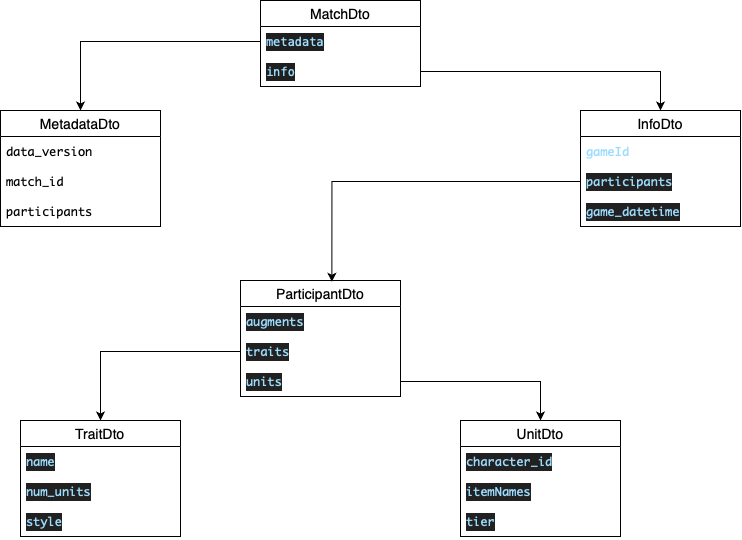

The diagram above was exported from draw.io. Its source (the exported page's mxGraphModel, read from the mxfile embedded in the PNG):
<mxGraphModel dx="1016" dy="866" grid="1" gridSize="10" guides="1" tooltips="1" connect="1" arrows="1" fold="1" page="1" pageScale="1" pageWidth="850" pageHeight="1100" math="0" shadow="0" extFonts="Permanent Marker^https://fonts.googleapis.com/css?family=Permanent+Marker">
  <root>
    <mxCell id="0" />
    <mxCell id="1" parent="0" />
    <mxCell id="FW97orkHbBzgqR-Gqu6M-1" value="MetadataDto" style="swimlane;fontStyle=0;childLayout=stackLayout;horizontal=1;startSize=26;horizontalStack=0;resizeParent=1;resizeParentMax=0;resizeLast=0;collapsible=1;marginBottom=0;align=center;fontSize=14;labelBackgroundColor=none;" vertex="1" parent="1">
      <mxGeometry x="50" y="160" width="160" height="116" as="geometry" />
    </mxCell>
    <mxCell id="FW97orkHbBzgqR-Gqu6M-2" value="&lt;div style=&quot;font-family: IBMPlexMono, Monaco, &amp;quot;Courier New&amp;quot;, monospace, Menlo, Monaco, &amp;quot;Courier New&amp;quot;, monospace; line-height: 18px; white-space: pre;&quot;&gt;&lt;span style=&quot;&quot;&gt;data_version&lt;/span&gt;&lt;/div&gt;" style="text;strokeColor=none;fillColor=none;spacingLeft=4;spacingRight=4;overflow=hidden;rotatable=0;points=[[0,0.5],[1,0.5]];portConstraint=eastwest;fontSize=12;whiteSpace=wrap;html=1;labelBackgroundColor=none;" vertex="1" parent="FW97orkHbBzgqR-Gqu6M-1">
      <mxGeometry y="26" width="160" height="30" as="geometry" />
    </mxCell>
    <mxCell id="FW97orkHbBzgqR-Gqu6M-3" value="&lt;div style=&quot;font-family: IBMPlexMono, Monaco, &amp;quot;Courier New&amp;quot;, monospace, Menlo, Monaco, &amp;quot;Courier New&amp;quot;, monospace; line-height: 18px; white-space: pre;&quot;&gt;&lt;span style=&quot;&quot;&gt;match_id&lt;/span&gt;&lt;/div&gt;" style="text;strokeColor=none;fillColor=none;spacingLeft=4;spacingRight=4;overflow=hidden;rotatable=0;points=[[0,0.5],[1,0.5]];portConstraint=eastwest;fontSize=12;whiteSpace=wrap;html=1;labelBackgroundColor=none;" vertex="1" parent="FW97orkHbBzgqR-Gqu6M-1">
      <mxGeometry y="56" width="160" height="30" as="geometry" />
    </mxCell>
    <mxCell id="FW97orkHbBzgqR-Gqu6M-4" value="&lt;div style=&quot;font-family: IBMPlexMono, Monaco, &amp;quot;Courier New&amp;quot;, monospace, Menlo, Monaco, &amp;quot;Courier New&amp;quot;, monospace; line-height: 18px; white-space: pre;&quot;&gt;&lt;span style=&quot;&quot;&gt;participants&lt;/span&gt;&lt;/div&gt;" style="text;strokeColor=none;fillColor=none;spacingLeft=4;spacingRight=4;overflow=hidden;rotatable=0;points=[[0,0.5],[1,0.5]];portConstraint=eastwest;fontSize=12;whiteSpace=wrap;html=1;labelBackgroundColor=none;" vertex="1" parent="FW97orkHbBzgqR-Gqu6M-1">
      <mxGeometry y="86" width="160" height="30" as="geometry" />
    </mxCell>
    <mxCell id="FW97orkHbBzgqR-Gqu6M-5" value="InfoDto" style="swimlane;fontStyle=0;childLayout=stackLayout;horizontal=1;startSize=26;horizontalStack=0;resizeParent=1;resizeParentMax=0;resizeLast=0;collapsible=1;marginBottom=0;align=center;fontSize=14;labelBackgroundColor=none;" vertex="1" parent="1">
      <mxGeometry x="630" y="160" width="160" height="116" as="geometry">
        <mxRectangle x="460" y="80" width="90" height="30" as="alternateBounds" />
      </mxGeometry>
    </mxCell>
    <mxCell id="FW97orkHbBzgqR-Gqu6M-6" value="&lt;div style=&quot;color: rgb(248, 248, 242); font-family: IBMPlexMono, Monaco, &amp;quot;Courier New&amp;quot;, monospace, Menlo, Monaco, &amp;quot;Courier New&amp;quot;, monospace; line-height: 18px; white-space: pre;&quot;&gt;&lt;span style=&quot;color: rgb(156, 220, 254);&quot;&gt;gameId&lt;/span&gt;&lt;/div&gt;" style="text;strokeColor=none;fillColor=none;spacingLeft=4;spacingRight=4;overflow=hidden;rotatable=0;points=[[0,0.5],[1,0.5]];portConstraint=eastwest;fontSize=12;whiteSpace=wrap;html=1;labelBackgroundColor=none;" vertex="1" parent="FW97orkHbBzgqR-Gqu6M-5">
      <mxGeometry y="26" width="160" height="30" as="geometry" />
    </mxCell>
    <mxCell id="FW97orkHbBzgqR-Gqu6M-7" value="&lt;div style=&quot;color: rgb(248, 248, 242); background-color: rgb(33, 33, 33); font-family: IBMPlexMono, Monaco, &amp;quot;Courier New&amp;quot;, monospace, Menlo, Monaco, &amp;quot;Courier New&amp;quot;, monospace; line-height: 18px; white-space: pre;&quot;&gt;&lt;span style=&quot;color: rgb(156, 220, 254);&quot;&gt;participants&lt;/span&gt;&lt;/div&gt;" style="text;strokeColor=none;fillColor=none;spacingLeft=4;spacingRight=4;overflow=hidden;rotatable=0;points=[[0,0.5],[1,0.5]];portConstraint=eastwest;fontSize=12;whiteSpace=wrap;html=1;labelBackgroundColor=none;" vertex="1" parent="FW97orkHbBzgqR-Gqu6M-5">
      <mxGeometry y="56" width="160" height="30" as="geometry" />
    </mxCell>
    <mxCell id="FW97orkHbBzgqR-Gqu6M-8" value="&lt;div style=&quot;color: rgb(248, 248, 242); background-color: rgb(33, 33, 33); font-family: IBMPlexMono, Monaco, &amp;quot;Courier New&amp;quot;, monospace, Menlo, Monaco, &amp;quot;Courier New&amp;quot;, monospace; line-height: 18px; white-space: pre;&quot;&gt;&lt;div style=&quot;line-height: 18px;&quot;&gt;&lt;div style=&quot;line-height: 18px;&quot;&gt;&lt;span style=&quot;color: rgb(156, 220, 254);&quot;&gt;game_datetime&lt;/span&gt;&lt;/div&gt;&lt;/div&gt;&lt;/div&gt;" style="text;strokeColor=none;fillColor=none;spacingLeft=4;spacingRight=4;overflow=hidden;rotatable=0;points=[[0,0.5],[1,0.5]];portConstraint=eastwest;fontSize=12;whiteSpace=wrap;html=1;labelBackgroundColor=none;" vertex="1" parent="FW97orkHbBzgqR-Gqu6M-5">
      <mxGeometry y="86" width="160" height="30" as="geometry" />
    </mxCell>
    <mxCell id="FW97orkHbBzgqR-Gqu6M-9" value="ParticipantDto" style="swimlane;fontStyle=0;childLayout=stackLayout;horizontal=1;startSize=26;horizontalStack=0;resizeParent=1;resizeParentMax=0;resizeLast=0;collapsible=1;marginBottom=0;align=center;fontSize=14;" vertex="1" parent="1">
      <mxGeometry x="290" y="330" width="160" height="116" as="geometry" />
    </mxCell>
    <mxCell id="FW97orkHbBzgqR-Gqu6M-10" value="&lt;div style=&quot;color: rgb(248, 248, 242); background-color: rgb(33, 33, 33); font-family: IBMPlexMono, Monaco, &amp;quot;Courier New&amp;quot;, monospace, Menlo, Monaco, &amp;quot;Courier New&amp;quot;, monospace; line-height: 18px; white-space: pre;&quot;&gt;&lt;span style=&quot;color: rgb(156, 220, 254);&quot;&gt;augments&lt;/span&gt;&lt;/div&gt;" style="text;strokeColor=none;fillColor=none;spacingLeft=4;spacingRight=4;overflow=hidden;rotatable=0;points=[[0,0.5],[1,0.5]];portConstraint=eastwest;fontSize=12;whiteSpace=wrap;html=1;" vertex="1" parent="FW97orkHbBzgqR-Gqu6M-9">
      <mxGeometry y="26" width="160" height="30" as="geometry" />
    </mxCell>
    <mxCell id="FW97orkHbBzgqR-Gqu6M-12" value="&lt;div style=&quot;color: rgb(248, 248, 242); background-color: rgb(33, 33, 33); font-family: IBMPlexMono, Monaco, &amp;quot;Courier New&amp;quot;, monospace, Menlo, Monaco, &amp;quot;Courier New&amp;quot;, monospace; line-height: 18px; white-space: pre;&quot;&gt;&lt;span style=&quot;color: rgb(156, 220, 254);&quot;&gt;traits&lt;/span&gt;&lt;/div&gt;" style="text;strokeColor=none;fillColor=none;spacingLeft=4;spacingRight=4;overflow=hidden;rotatable=0;points=[[0,0.5],[1,0.5]];portConstraint=eastwest;fontSize=12;whiteSpace=wrap;html=1;" vertex="1" parent="FW97orkHbBzgqR-Gqu6M-9">
      <mxGeometry y="56" width="160" height="30" as="geometry" />
    </mxCell>
    <mxCell id="FW97orkHbBzgqR-Gqu6M-11" value="&lt;div style=&quot;background-color: rgb(33, 33, 33); font-family: IBMPlexMono, Monaco, &amp;quot;Courier New&amp;quot;, monospace, Menlo, Monaco, &amp;quot;Courier New&amp;quot;, monospace; line-height: 18px; white-space: pre;&quot;&gt;&lt;font color=&quot;#9cdcfe&quot;&gt;&lt;span style=&quot;caret-color: rgb(156, 220, 254);&quot;&gt;units&lt;/span&gt;&lt;/font&gt;&lt;/div&gt;" style="text;strokeColor=none;fillColor=none;spacingLeft=4;spacingRight=4;overflow=hidden;rotatable=0;points=[[0,0.5],[1,0.5]];portConstraint=eastwest;fontSize=12;whiteSpace=wrap;html=1;" vertex="1" parent="FW97orkHbBzgqR-Gqu6M-9">
      <mxGeometry y="86" width="160" height="30" as="geometry" />
    </mxCell>
    <mxCell id="FW97orkHbBzgqR-Gqu6M-13" value="MatchDto" style="swimlane;fontStyle=0;childLayout=stackLayout;horizontal=1;startSize=26;horizontalStack=0;resizeParent=1;resizeParentMax=0;resizeLast=0;collapsible=1;marginBottom=0;align=center;fontSize=14;" vertex="1" parent="1">
      <mxGeometry x="310" y="50" width="160" height="86" as="geometry" />
    </mxCell>
    <mxCell id="FW97orkHbBzgqR-Gqu6M-14" value="&lt;div style=&quot;color: rgb(204, 204, 204); background-color: rgb(31, 31, 31); font-family: Menlo, Monaco, &amp;quot;Courier New&amp;quot;, monospace; line-height: 18px; white-space: pre;&quot;&gt;&lt;span style=&quot;color: rgb(156, 220, 254);&quot;&gt;metadata&lt;/span&gt;&lt;/div&gt;" style="text;strokeColor=none;fillColor=none;spacingLeft=4;spacingRight=4;overflow=hidden;rotatable=0;points=[[0,0.5],[1,0.5]];portConstraint=eastwest;fontSize=12;whiteSpace=wrap;html=1;" vertex="1" parent="FW97orkHbBzgqR-Gqu6M-13">
      <mxGeometry y="26" width="160" height="30" as="geometry" />
    </mxCell>
    <mxCell id="FW97orkHbBzgqR-Gqu6M-15" value="&lt;div style=&quot;color: rgb(204, 204, 204); background-color: rgb(31, 31, 31); font-family: Menlo, Monaco, &amp;quot;Courier New&amp;quot;, monospace; line-height: 18px; white-space: pre;&quot;&gt;&lt;span style=&quot;color: rgb(156, 220, 254);&quot;&gt;info&lt;/span&gt;&lt;/div&gt;" style="text;strokeColor=none;fillColor=none;spacingLeft=4;spacingRight=4;overflow=hidden;rotatable=0;points=[[0,0.5],[1,0.5]];portConstraint=eastwest;fontSize=12;whiteSpace=wrap;html=1;" vertex="1" parent="FW97orkHbBzgqR-Gqu6M-13">
      <mxGeometry y="56" width="160" height="30" as="geometry" />
    </mxCell>
    <mxCell id="FW97orkHbBzgqR-Gqu6M-24" value="TraitDto" style="swimlane;fontStyle=0;childLayout=stackLayout;horizontal=1;startSize=26;horizontalStack=0;resizeParent=1;resizeParentMax=0;resizeLast=0;collapsible=1;marginBottom=0;align=center;fontSize=14;" vertex="1" parent="1">
      <mxGeometry x="70" y="470" width="160" height="116" as="geometry" />
    </mxCell>
    <mxCell id="FW97orkHbBzgqR-Gqu6M-25" value="&lt;div style=&quot;color: rgb(248, 248, 242); background-color: rgb(33, 33, 33); font-family: IBMPlexMono, Monaco, &amp;quot;Courier New&amp;quot;, monospace, Menlo, Monaco, &amp;quot;Courier New&amp;quot;, monospace; line-height: 18px; white-space: pre;&quot;&gt;&lt;span style=&quot;color: rgb(156, 220, 254);&quot;&gt;name&lt;/span&gt;&lt;/div&gt;" style="text;strokeColor=none;fillColor=none;spacingLeft=4;spacingRight=4;overflow=hidden;rotatable=0;points=[[0,0.5],[1,0.5]];portConstraint=eastwest;fontSize=12;whiteSpace=wrap;html=1;" vertex="1" parent="FW97orkHbBzgqR-Gqu6M-24">
      <mxGeometry y="26" width="160" height="30" as="geometry" />
    </mxCell>
    <mxCell id="FW97orkHbBzgqR-Gqu6M-26" value="&lt;div style=&quot;color: rgb(248, 248, 242); background-color: rgb(33, 33, 33); font-family: IBMPlexMono, Monaco, &amp;quot;Courier New&amp;quot;, monospace, Menlo, Monaco, &amp;quot;Courier New&amp;quot;, monospace; line-height: 18px; white-space: pre;&quot;&gt;&lt;div style=&quot;line-height: 18px;&quot;&gt;&lt;span style=&quot;color: rgb(156, 220, 254);&quot;&gt;num_units&lt;/span&gt;&lt;/div&gt;&lt;/div&gt;" style="text;strokeColor=none;fillColor=none;spacingLeft=4;spacingRight=4;overflow=hidden;rotatable=0;points=[[0,0.5],[1,0.5]];portConstraint=eastwest;fontSize=12;whiteSpace=wrap;html=1;" vertex="1" parent="FW97orkHbBzgqR-Gqu6M-24">
      <mxGeometry y="56" width="160" height="30" as="geometry" />
    </mxCell>
    <mxCell id="FW97orkHbBzgqR-Gqu6M-27" value="&lt;div style=&quot;color: rgb(248, 248, 242); background-color: rgb(33, 33, 33); font-family: IBMPlexMono, Monaco, &amp;quot;Courier New&amp;quot;, monospace, Menlo, Monaco, &amp;quot;Courier New&amp;quot;, monospace; line-height: 18px; white-space: pre;&quot;&gt;&lt;div style=&quot;line-height: 18px;&quot;&gt;&lt;span style=&quot;color: rgb(156, 220, 254);&quot;&gt;style&lt;/span&gt;&lt;/div&gt;&lt;/div&gt;" style="text;strokeColor=none;fillColor=none;spacingLeft=4;spacingRight=4;overflow=hidden;rotatable=0;points=[[0,0.5],[1,0.5]];portConstraint=eastwest;fontSize=12;whiteSpace=wrap;html=1;" vertex="1" parent="FW97orkHbBzgqR-Gqu6M-24">
      <mxGeometry y="86" width="160" height="30" as="geometry" />
    </mxCell>
    <mxCell id="FW97orkHbBzgqR-Gqu6M-34" value="UnitDto" style="swimlane;fontStyle=0;childLayout=stackLayout;horizontal=1;startSize=26;horizontalStack=0;resizeParent=1;resizeParentMax=0;resizeLast=0;collapsible=1;marginBottom=0;align=center;fontSize=14;" vertex="1" parent="1">
      <mxGeometry x="510" y="470" width="160" height="116" as="geometry" />
    </mxCell>
    <mxCell id="FW97orkHbBzgqR-Gqu6M-35" value="&lt;div style=&quot;color: rgb(248, 248, 242); background-color: rgb(33, 33, 33); font-family: IBMPlexMono, Monaco, &amp;quot;Courier New&amp;quot;, monospace, Menlo, Monaco, &amp;quot;Courier New&amp;quot;, monospace; line-height: 18px; white-space: pre;&quot;&gt;&lt;span style=&quot;color: rgb(156, 220, 254);&quot;&gt;character_id&lt;/span&gt;&lt;/div&gt;" style="text;strokeColor=none;fillColor=none;spacingLeft=4;spacingRight=4;overflow=hidden;rotatable=0;points=[[0,0.5],[1,0.5]];portConstraint=eastwest;fontSize=12;whiteSpace=wrap;html=1;" vertex="1" parent="FW97orkHbBzgqR-Gqu6M-34">
      <mxGeometry y="26" width="160" height="30" as="geometry" />
    </mxCell>
    <mxCell id="FW97orkHbBzgqR-Gqu6M-36" value="&lt;div style=&quot;color: rgb(248, 248, 242); background-color: rgb(33, 33, 33); font-family: IBMPlexMono, Monaco, &amp;quot;Courier New&amp;quot;, monospace, Menlo, Monaco, &amp;quot;Courier New&amp;quot;, monospace; line-height: 18px; white-space: pre;&quot;&gt;&lt;div style=&quot;line-height: 18px;&quot;&gt;&lt;span style=&quot;color: rgb(156, 220, 254);&quot;&gt;itemNames&lt;/span&gt;&lt;/div&gt;&lt;/div&gt;" style="text;strokeColor=none;fillColor=none;spacingLeft=4;spacingRight=4;overflow=hidden;rotatable=0;points=[[0,0.5],[1,0.5]];portConstraint=eastwest;fontSize=12;whiteSpace=wrap;html=1;" vertex="1" parent="FW97orkHbBzgqR-Gqu6M-34">
      <mxGeometry y="56" width="160" height="30" as="geometry" />
    </mxCell>
    <mxCell id="FW97orkHbBzgqR-Gqu6M-37" value="&lt;div style=&quot;background-color: rgb(33, 33, 33); font-family: IBMPlexMono, Monaco, &amp;quot;Courier New&amp;quot;, monospace, Menlo, Monaco, &amp;quot;Courier New&amp;quot;, monospace; line-height: 18px; white-space: pre;&quot;&gt;&lt;font color=&quot;#9cdcfe&quot;&gt;&lt;span style=&quot;caret-color: rgb(156, 220, 254);&quot;&gt;tier&lt;/span&gt;&lt;/font&gt;&lt;/div&gt;" style="text;strokeColor=none;fillColor=none;spacingLeft=4;spacingRight=4;overflow=hidden;rotatable=0;points=[[0,0.5],[1,0.5]];portConstraint=eastwest;fontSize=12;whiteSpace=wrap;html=1;" vertex="1" parent="FW97orkHbBzgqR-Gqu6M-34">
      <mxGeometry y="86" width="160" height="30" as="geometry" />
    </mxCell>
    <mxCell id="FW97orkHbBzgqR-Gqu6M-42" style="edgeStyle=orthogonalEdgeStyle;rounded=0;orthogonalLoop=1;jettySize=auto;html=1;" edge="1" parent="1" source="FW97orkHbBzgqR-Gqu6M-15" target="FW97orkHbBzgqR-Gqu6M-5">
      <mxGeometry relative="1" as="geometry" />
    </mxCell>
    <mxCell id="FW97orkHbBzgqR-Gqu6M-43" style="edgeStyle=orthogonalEdgeStyle;rounded=0;orthogonalLoop=1;jettySize=auto;html=1;entryX=0.571;entryY=0.011;entryDx=0;entryDy=0;entryPerimeter=0;" edge="1" parent="1" source="FW97orkHbBzgqR-Gqu6M-7" target="FW97orkHbBzgqR-Gqu6M-9">
      <mxGeometry relative="1" as="geometry" />
    </mxCell>
    <mxCell id="FW97orkHbBzgqR-Gqu6M-44" style="edgeStyle=orthogonalEdgeStyle;rounded=0;orthogonalLoop=1;jettySize=auto;html=1;" edge="1" parent="1" source="FW97orkHbBzgqR-Gqu6M-11" target="FW97orkHbBzgqR-Gqu6M-34">
      <mxGeometry relative="1" as="geometry" />
    </mxCell>
    <mxCell id="FW97orkHbBzgqR-Gqu6M-45" style="edgeStyle=orthogonalEdgeStyle;rounded=0;orthogonalLoop=1;jettySize=auto;html=1;" edge="1" parent="1" source="FW97orkHbBzgqR-Gqu6M-12" target="FW97orkHbBzgqR-Gqu6M-24">
      <mxGeometry relative="1" as="geometry" />
    </mxCell>
    <mxCell id="FW97orkHbBzgqR-Gqu6M-46" style="edgeStyle=orthogonalEdgeStyle;rounded=0;orthogonalLoop=1;jettySize=auto;html=1;" edge="1" parent="1" source="FW97orkHbBzgqR-Gqu6M-14" target="FW97orkHbBzgqR-Gqu6M-1">
      <mxGeometry relative="1" as="geometry" />
    </mxCell>
  </root>
</mxGraphModel>